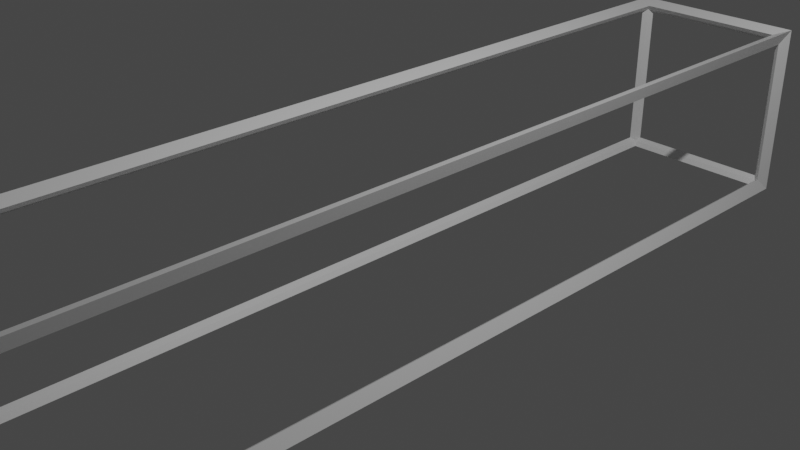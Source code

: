 # Source: WireframeBox.blend  (saved by Blender 2.81.16; exported with 4.5.12 LTS)
import bpy
from mathutils import Matrix  # noqa: F401  (used for matrix-valued properties, if any)

bpy.ops.wm.read_factory_settings(use_empty=True)
scene = bpy.context.scene
scene.name = 'Scene'

# ---- collections
col_collection = bpy.data.collections.new('Collection'); scene.collection.children.link(col_collection)

# ---- materials (node trees are filled in below, after node groups)
mat_frame_material = bpy.data.materials.new('Frame Material')
mat_frame_material.alpha_threshold = 0.0
mat_frame_material.use_transparent_shadow = False
mat_frame_material.line_color = (0.0, 0.0, 0.0, 1.0)

# ---- material node trees
mat_frame_material.use_nodes = True; mat_frame_material.node_tree.nodes.clear()
_N = mat_frame_material.node_tree.nodes; _L = mat_frame_material.node_tree.links
n0 = _N.new('ShaderNodeOutputMaterial'); n0.name = 'Material Output'; n0.location = (300, 300)
n1 = _N.new('ShaderNodeBsdfPrincipled'); n1.name = 'Principled BSDF'; n1.location = (10, 300)
n1.distribution = 'GGX'
n1.subsurface_method = 'BURLEY'
n1.inputs[2].default_value = 0.4
n1.inputs[3].default_value = 1.45
n1.inputs[27].default_value = (0.0, 0.0, 0.0, 1.0)
n1.inputs[28].default_value = 1.0
_L.new(n1.outputs[0], n0.inputs[0])
n0.is_active_output = True

# ---- world
world_world = bpy.data.worlds.new('World'); scene.world = world_world
world_world.use_nodes = True; world_world.node_tree.nodes.clear()
_N = world_world.node_tree.nodes; _L = world_world.node_tree.links
n0 = _N.new('ShaderNodeOutputWorld'); n0.name = 'World Output'; n0.location = (300, 300)
n1 = _N.new('ShaderNodeBackground'); n1.name = 'Background'; n1.location = (10, 300)
n1.inputs[0].default_value = (0.05088, 0.05088, 0.05088, 1.0)
_L.new(n1.outputs[0], n0.inputs[0])
n0.is_active_output = True
world_world.color = (0.05088, 0.05088, 0.05088)
world_world.use_sun_shadow = False
world_world.sun_shadow_jitter_overblur = 0.0

# ---- cameras
cam_camera = bpy.data.cameras.new('Camera')
cam_camera.clip_end = 100.0
cam_camera.ortho_scale = 7.314

# ---- lights
light_light = bpy.data.lights.new('Light', 'POINT')
light_light.transmission_factor = 0.0
light_light.energy = 1000.0
light_light.shadow_soft_size = 0.1
light_light.shadow_maximum_resolution = 0.006
light_light.use_absolute_resolution = True

# ---- meshes
me_cube = bpy.data.meshes.new('Cube')
me_cube.from_pydata([(1.0, -1.0, 1.0), (1.0, -1.0, -1.0), (-1.0, -1.0, 1.0), (-1.0, -1.0, -1.0), (1.0, 10.0, -1.0), (-1.0, 10.0, -1.0), (1.0, 10.0, 1.0), (-1.0, 10.0, 1.0)], [], [(1, 0, 2, 3), (0, 6, 7, 2), (1, 4, 6, 0), (2, 7, 5, 3), (5, 7, 6, 4), (3, 5, 4, 1)])
_uv = me_cube.uv_layers.new(name='UVMap')
_uv.uv.foreach_set('vector', [0.375, 0.75, 0.625, 0.75, 0.625, 1.0, 0.375, 1.0, 0.625, 0.75, 0.625, 0.5, 0.875, 0.5, 0.875, 0.75, 0.375, 0.75, 0.375, 0.5, 0.625, 0.5, 0.625, 0.75, 0.625, 0.0, 0.625, 0.25, 0.375, 0.25, 0.375, 0.0, 0.375, 0.25, 0.625, 0.25, 0.625, 0.5, 0.375, 0.5, 0.125, 0.75, 0.125, 0.5, 0.375, 0.5, 0.375, 0.75])
me_cube.materials.append(mat_frame_material)
me_cube.use_remesh_preserve_volume = False
me_cube.use_remesh_preserve_attributes = False
me_cube.use_mirror_vertex_groups = False
me_cube.update()

# ---- objects
ob_cube = bpy.data.objects.new('Cube', me_cube)
ob_light = bpy.data.objects.new('Light', light_light)
ob_camera = bpy.data.objects.new('Camera', cam_camera)

# ---- transforms, parenting, visibility, modifiers, constraints
ob_cube.location = (0.0, -4.5, 0.0)
ob_cube.lock_rotations_4d = False
ob_cube.empty_display_type = 'ARROWS'
ob_cube.lineart.crease_threshold = 0.0
_m = ob_cube.modifiers.new('Wireframe', 'WIREFRAME')
_m.thickness = 0.2
ob_light.location = (4.076, 1.005, 5.904)
ob_light.rotation_euler = (0.6503, 0.05522, 1.866)
ob_light.lock_rotations_4d = False
ob_light.empty_display_type = 'ARROWS'
ob_light.color = (0.0, 0.0, 0.0, 0.0)
ob_light.lineart.crease_threshold = 0.0
ob_camera.location = (7.359, -6.926, 4.958)
ob_camera.rotation_euler = (1.109, 0.0, 0.8149)
ob_camera.lock_rotations_4d = False
ob_camera.empty_display_type = 'ARROWS'
ob_camera.color = (0.0, 0.0, 0.0, 0.0)
ob_camera.display_type = 'WIRE'
ob_camera.lineart.crease_threshold = 0.0

# ---- collection membership
col_collection.objects.link(ob_cube)
col_collection.objects.link(ob_light)
col_collection.objects.link(ob_camera)

# ---- scene / render settings (as saved in the file)
scene.camera = ob_camera
scene.frame_start = 1; scene.frame_end = 250; scene.frame_set(1)
scene.render.engine = 'BLENDER_EEVEE_NEXT'
scene.cycles.use_denoising = False
scene.cycles.samples = 128
scene.cycles.sampling_pattern = 'TABULATED_SOBOL'
scene.cycles.use_adaptive_sampling = False
scene.cycles.use_light_tree = False
scene.view_settings.view_transform = 'Filmic'
bpy.context.view_layer.update()
